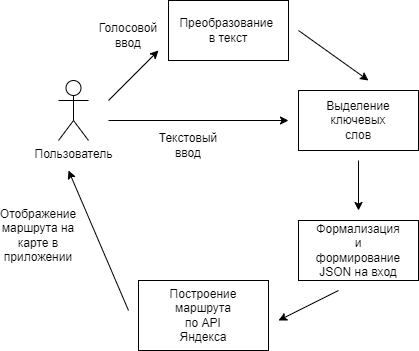

The diagram above was exported from draw.io. Its source (the exported page's mxGraphModel, read from the mxfile embedded in the PNG):
<mxGraphModel dx="882" dy="471" grid="1" gridSize="10" guides="1" tooltips="1" connect="1" arrows="1" fold="1" page="1" pageScale="1" pageWidth="827" pageHeight="1169" math="0" shadow="0">
  <root>
    <mxCell id="0" />
    <mxCell id="1" parent="0" />
    <mxCell id="3ZFT49e28VhWl_4yxsZF-12" value="" style="rounded=0;whiteSpace=wrap;html=1;" vertex="1" parent="1">
      <mxGeometry x="270" y="90" width="120" height="60" as="geometry" />
    </mxCell>
    <mxCell id="3ZFT49e28VhWl_4yxsZF-1" value="Пользователь&lt;br&gt;" style="shape=umlActor;verticalLabelPosition=bottom;verticalAlign=top;html=1;outlineConnect=0;" vertex="1" parent="1">
      <mxGeometry x="160" y="170" width="30" height="60" as="geometry" />
    </mxCell>
    <mxCell id="3ZFT49e28VhWl_4yxsZF-2" value="" style="endArrow=classic;html=1;rounded=0;" edge="1" parent="1">
      <mxGeometry width="50" height="50" relative="1" as="geometry">
        <mxPoint x="210" y="190" as="sourcePoint" />
        <mxPoint x="260" y="140" as="targetPoint" />
      </mxGeometry>
    </mxCell>
    <mxCell id="3ZFT49e28VhWl_4yxsZF-3" value="" style="endArrow=classic;html=1;rounded=0;" edge="1" parent="1">
      <mxGeometry width="50" height="50" relative="1" as="geometry">
        <mxPoint x="210" y="210" as="sourcePoint" />
        <mxPoint x="390" y="210" as="targetPoint" />
      </mxGeometry>
    </mxCell>
    <mxCell id="3ZFT49e28VhWl_4yxsZF-4" value="Голосовой ввод" style="text;html=1;strokeColor=none;fillColor=none;align=center;verticalAlign=middle;whiteSpace=wrap;rounded=0;" vertex="1" parent="1">
      <mxGeometry x="200" y="110" width="60" height="30" as="geometry" />
    </mxCell>
    <mxCell id="3ZFT49e28VhWl_4yxsZF-5" value="Текстовый ввод" style="text;html=1;strokeColor=none;fillColor=none;align=center;verticalAlign=middle;whiteSpace=wrap;rounded=0;" vertex="1" parent="1">
      <mxGeometry x="260" y="220" width="60" height="30" as="geometry" />
    </mxCell>
    <mxCell id="3ZFT49e28VhWl_4yxsZF-7" value="Преобразование&amp;nbsp;&lt;br&gt;в текст" style="text;html=1;strokeColor=none;fillColor=none;align=center;verticalAlign=middle;whiteSpace=wrap;rounded=0;" vertex="1" parent="1">
      <mxGeometry x="310" y="115" width="40" height="10" as="geometry" />
    </mxCell>
    <mxCell id="3ZFT49e28VhWl_4yxsZF-13" value="" style="rounded=0;whiteSpace=wrap;html=1;" vertex="1" parent="1">
      <mxGeometry x="400" y="180" width="120" height="60" as="geometry" />
    </mxCell>
    <mxCell id="3ZFT49e28VhWl_4yxsZF-14" value="" style="endArrow=classic;html=1;rounded=0;" edge="1" parent="1">
      <mxGeometry width="50" height="50" relative="1" as="geometry">
        <mxPoint x="400" y="120" as="sourcePoint" />
        <mxPoint x="470" y="170" as="targetPoint" />
      </mxGeometry>
    </mxCell>
    <mxCell id="3ZFT49e28VhWl_4yxsZF-15" value="Выделение ключевых слов" style="text;html=1;strokeColor=none;fillColor=none;align=center;verticalAlign=middle;whiteSpace=wrap;rounded=0;" vertex="1" parent="1">
      <mxGeometry x="430" y="195" width="60" height="30" as="geometry" />
    </mxCell>
    <mxCell id="3ZFT49e28VhWl_4yxsZF-16" value="" style="endArrow=classic;html=1;rounded=0;" edge="1" parent="1">
      <mxGeometry width="50" height="50" relative="1" as="geometry">
        <mxPoint x="460" y="250" as="sourcePoint" />
        <mxPoint x="460" y="300" as="targetPoint" />
      </mxGeometry>
    </mxCell>
    <mxCell id="3ZFT49e28VhWl_4yxsZF-17" value="" style="rounded=0;whiteSpace=wrap;html=1;" vertex="1" parent="1">
      <mxGeometry x="240" y="370" width="130" height="70" as="geometry" />
    </mxCell>
    <mxCell id="3ZFT49e28VhWl_4yxsZF-18" value="Построение маршрута по API Яндекса" style="text;html=1;strokeColor=none;fillColor=none;align=center;verticalAlign=middle;whiteSpace=wrap;rounded=0;" vertex="1" parent="1">
      <mxGeometry x="275" y="390" width="60" height="30" as="geometry" />
    </mxCell>
    <mxCell id="3ZFT49e28VhWl_4yxsZF-20" value="" style="rounded=0;whiteSpace=wrap;html=1;" vertex="1" parent="1">
      <mxGeometry x="400" y="310" width="120" height="60" as="geometry" />
    </mxCell>
    <mxCell id="3ZFT49e28VhWl_4yxsZF-21" value="Формализация и формирование JSON на вход" style="text;html=1;strokeColor=none;fillColor=none;align=center;verticalAlign=middle;whiteSpace=wrap;rounded=0;" vertex="1" parent="1">
      <mxGeometry x="430" y="325" width="60" height="30" as="geometry" />
    </mxCell>
    <mxCell id="3ZFT49e28VhWl_4yxsZF-23" value="" style="endArrow=classic;html=1;rounded=0;" edge="1" parent="1">
      <mxGeometry width="50" height="50" relative="1" as="geometry">
        <mxPoint x="440" y="380" as="sourcePoint" />
        <mxPoint x="380" y="410" as="targetPoint" />
      </mxGeometry>
    </mxCell>
    <mxCell id="3ZFT49e28VhWl_4yxsZF-24" value="" style="endArrow=classic;html=1;rounded=0;" edge="1" parent="1">
      <mxGeometry width="50" height="50" relative="1" as="geometry">
        <mxPoint x="230" y="400" as="sourcePoint" />
        <mxPoint x="170" y="260" as="targetPoint" />
      </mxGeometry>
    </mxCell>
    <mxCell id="3ZFT49e28VhWl_4yxsZF-25" value="Отображение маршрута на карте в приложении" style="text;html=1;strokeColor=none;fillColor=none;align=center;verticalAlign=middle;whiteSpace=wrap;rounded=0;" vertex="1" parent="1">
      <mxGeometry x="110" y="310" width="60" height="30" as="geometry" />
    </mxCell>
  </root>
</mxGraphModel>